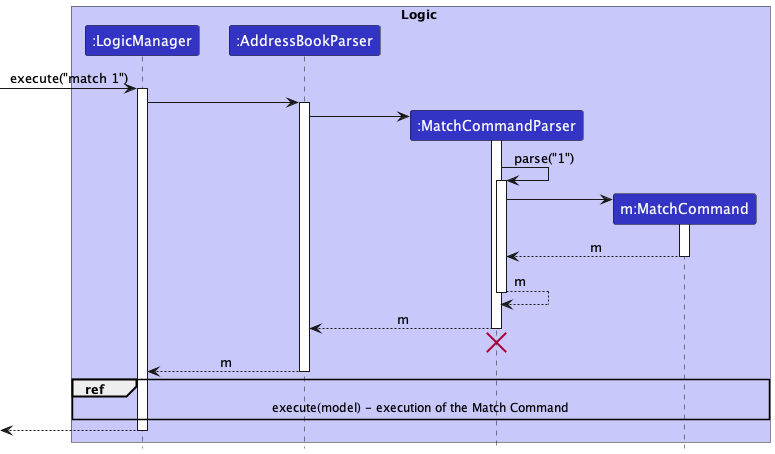

The diagram above was rendered by PlantUML. Its source (embedded in the PNG):
@startuml
!include style.puml

box Logic LOGIC_COLOR_T1
participant ":LogicManager" as LogicManager LOGIC_COLOR
participant ":AddressBookParser" as AddressBookParser LOGIC_COLOR
participant ":MatchCommandParser" as MatchCommandParser LOGIC_COLOR
participant "m:MatchCommand" as MatchCommand LOGIC_COLOR
end box

[-> LogicManager : execute("match 1")
activate LogicManager

LogicManager -> AddressBookParser
activate AddressBookParser

create MatchCommandParser
AddressBookParser -> MatchCommandParser
activate MatchCommandParser

MatchCommandParser -> MatchCommandParser : parse("1")
activate MatchCommandParser

create MatchCommand
MatchCommandParser -> MatchCommand
activate MatchCommand

MatchCommand --> MatchCommandParser : m
deactivate MatchCommand

MatchCommandParser --> MatchCommandParser : m
deactivate MatchCommandParser

MatchCommandParser --> AddressBookParser : m
deactivate MatchCommandParser
'Hidden arrow to position the destroy marker below the end of the activation bar.
MatchCommandParser -[hidden]-> AddressBookParser
destroy MatchCommandParser

AddressBookParser --> LogicManager : m
deactivate AddressBookParser

ref over LogicManager, MatchCommand
    execute(model) - execution of the Match Command
end ref

[<--LogicManager
deactivate LogicManager
@enduml